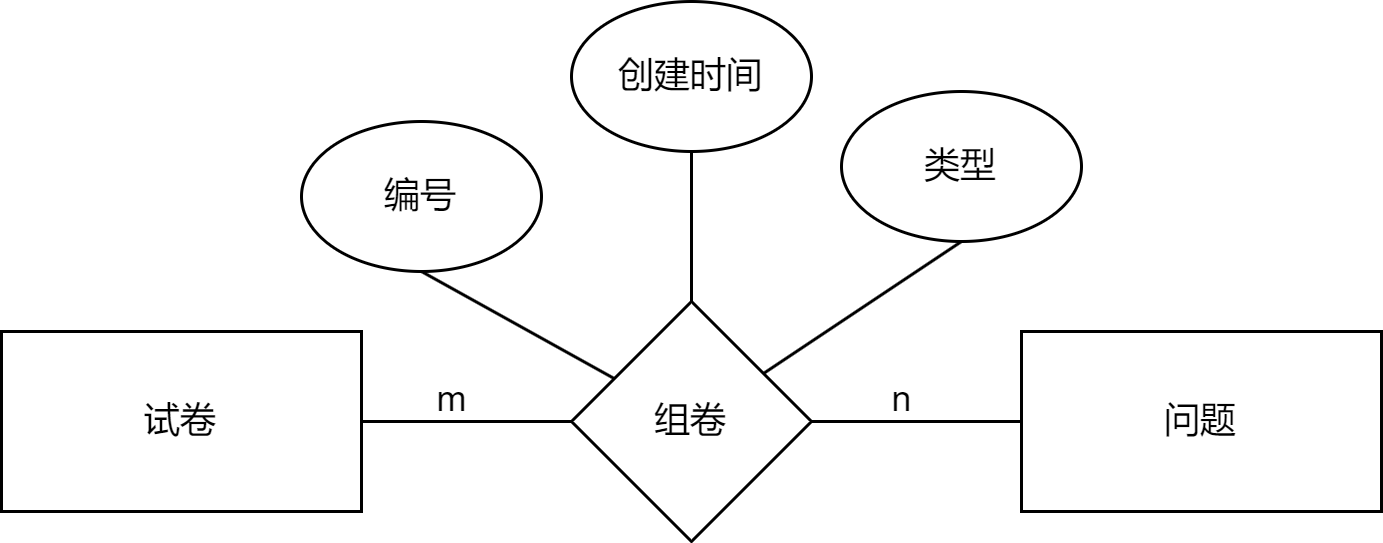

The diagram above was exported from draw.io. Its source (the exported page's mxGraphModel, read from the mxfile embedded in the PNG):
<mxGraphModel dx="823" dy="591" grid="1" gridSize="10" guides="1" tooltips="1" connect="1" arrows="1" fold="1" page="1" pageScale="1" pageWidth="827" pageHeight="1169" math="0" shadow="0">
  <root>
    <mxCell id="0" />
    <mxCell id="1" parent="0" />
    <mxCell id="_zN-z1pHJY5YZ_P_YtqA-4" style="rounded=0;orthogonalLoop=1;jettySize=auto;html=1;entryX=0;entryY=0.5;entryDx=0;entryDy=0;endArrow=none;endFill=0;" parent="1" source="_zN-z1pHJY5YZ_P_YtqA-1" target="_zN-z1pHJY5YZ_P_YtqA-3" edge="1">
      <mxGeometry relative="1" as="geometry" />
    </mxCell>
    <mxCell id="_zN-z1pHJY5YZ_P_YtqA-1" value="试卷" style="rounded=0;whiteSpace=wrap;html=1;" parent="1" vertex="1">
      <mxGeometry x="160" y="210" width="120" height="60" as="geometry" />
    </mxCell>
    <mxCell id="_zN-z1pHJY5YZ_P_YtqA-2" value="问题" style="rounded=0;whiteSpace=wrap;html=1;" parent="1" vertex="1">
      <mxGeometry x="500" y="210" width="120" height="60" as="geometry" />
    </mxCell>
    <mxCell id="_zN-z1pHJY5YZ_P_YtqA-5" style="rounded=0;orthogonalLoop=1;jettySize=auto;html=1;entryX=0;entryY=0.5;entryDx=0;entryDy=0;endArrow=none;endFill=0;" parent="1" source="_zN-z1pHJY5YZ_P_YtqA-3" target="_zN-z1pHJY5YZ_P_YtqA-2" edge="1">
      <mxGeometry relative="1" as="geometry" />
    </mxCell>
    <mxCell id="_zN-z1pHJY5YZ_P_YtqA-9" style="rounded=0;orthogonalLoop=1;jettySize=auto;html=1;endArrow=none;endFill=0;" parent="1" source="_zN-z1pHJY5YZ_P_YtqA-3" target="_zN-z1pHJY5YZ_P_YtqA-8" edge="1">
      <mxGeometry relative="1" as="geometry" />
    </mxCell>
    <mxCell id="_zN-z1pHJY5YZ_P_YtqA-10" style="rounded=0;orthogonalLoop=1;jettySize=auto;html=1;entryX=0.5;entryY=1;entryDx=0;entryDy=0;endArrow=none;endFill=0;" parent="1" source="_zN-z1pHJY5YZ_P_YtqA-3" target="_zN-z1pHJY5YZ_P_YtqA-7" edge="1">
      <mxGeometry relative="1" as="geometry" />
    </mxCell>
    <mxCell id="_zN-z1pHJY5YZ_P_YtqA-11" style="rounded=0;orthogonalLoop=1;jettySize=auto;html=1;entryX=0.5;entryY=1;entryDx=0;entryDy=0;endArrow=none;endFill=0;" parent="1" source="_zN-z1pHJY5YZ_P_YtqA-3" target="_zN-z1pHJY5YZ_P_YtqA-6" edge="1">
      <mxGeometry relative="1" as="geometry" />
    </mxCell>
    <mxCell id="_zN-z1pHJY5YZ_P_YtqA-3" value="组卷" style="rhombus;whiteSpace=wrap;html=1;" parent="1" vertex="1">
      <mxGeometry x="350" y="200" width="80" height="80" as="geometry" />
    </mxCell>
    <mxCell id="_zN-z1pHJY5YZ_P_YtqA-6" value="编号" style="ellipse;whiteSpace=wrap;html=1;" parent="1" vertex="1">
      <mxGeometry x="260" y="140" width="80" height="50" as="geometry" />
    </mxCell>
    <mxCell id="_zN-z1pHJY5YZ_P_YtqA-7" value="类型" style="ellipse;whiteSpace=wrap;html=1;" parent="1" vertex="1">
      <mxGeometry x="440" y="130" width="80" height="50" as="geometry" />
    </mxCell>
    <mxCell id="_zN-z1pHJY5YZ_P_YtqA-8" value="创建时间" style="ellipse;whiteSpace=wrap;html=1;" parent="1" vertex="1">
      <mxGeometry x="350" y="100" width="80" height="50" as="geometry" />
    </mxCell>
    <mxCell id="_zN-z1pHJY5YZ_P_YtqA-12" value="m" style="text;html=1;align=center;verticalAlign=middle;resizable=0;points=[];autosize=1;strokeColor=none;fillColor=none;" parent="1" vertex="1">
      <mxGeometry x="295" y="218" width="30" height="30" as="geometry" />
    </mxCell>
    <mxCell id="_zN-z1pHJY5YZ_P_YtqA-13" value="n" style="text;html=1;align=center;verticalAlign=middle;resizable=0;points=[];autosize=1;strokeColor=none;fillColor=none;" parent="1" vertex="1">
      <mxGeometry x="445" y="218" width="30" height="30" as="geometry" />
    </mxCell>
  </root>
</mxGraphModel>